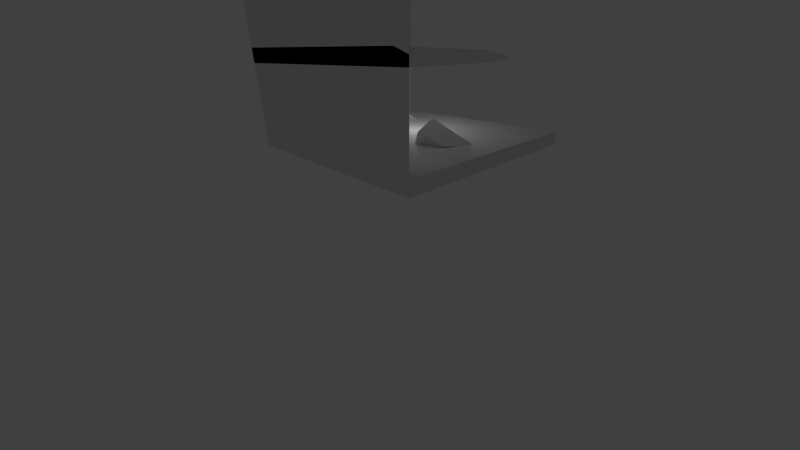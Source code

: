 # Source: Ruin01.blend  (saved by Blender 2.75.0; exported with 4.5.12 LTS)
import bpy
from mathutils import Matrix  # noqa: F401  (used for matrix-valued properties, if any)

bpy.ops.wm.read_factory_settings(use_empty=True)
scene = bpy.context.scene
scene.name = 'Scene'

# ---- collections
col_collection_1 = bpy.data.collections.new('Collection 1'); scene.collection.children.link(col_collection_1)

# ---- world
world_world = bpy.data.worlds.new('World'); scene.world = world_world
world_world.color = (0.05088, 0.05088, 0.05088)
world_world.use_sun_shadow = False
world_world.sun_shadow_jitter_overblur = 0.0
world_world.cycles.sampling_method = 'MANUAL'
world_world.cycles.sample_map_resolution = 256

# ---- cameras
cam_camera = bpy.data.cameras.new('Camera')
cam_camera.clip_end = 100.0
cam_camera.lens = 43.16
cam_camera.sensor_width = 99.41
cam_camera.sensor_height = 18.0
cam_camera.ortho_scale = 7.314
cam_camera.dof.focus_distance = 0.0
cam_camera.dof.aperture_fstop = 128.0

# ---- lights
light_lamp = bpy.data.lights.new('Lamp', 'POINT')
light_lamp.transmission_factor = 0.0
light_lamp.cutoff_distance = 30.0
light_lamp.energy = 100.0
light_lamp.shadow_buffer_clip_start = 1.001
light_lamp.shadow_soft_size = 0.1
light_lamp.shadow_maximum_resolution = 0.006
light_lamp.use_absolute_resolution = True
light_lamp.cycles.use_multiple_importance_sampling = False

# ---- meshes
me_cube_002 = bpy.data.meshes.new('Cube.002')
me_cube_002.from_pydata([(-8.0, -8.0, -1.0), (-8.0, -8.0, 0.0), (-8.0, 8.0, -1.0), (-8.0, 7.786, -0.1995), (8.0, -8.0, -1.0), (7.022, -8.0, -0.1542), (4.613, 5.048, -1.0), (3.607, 3.747, -0.3191), (-8.0, 8.0, -0.5), (-1.406, 4.557, -0.2554), (5.028, 5.048, -0.7655), (0.0, 7.16, -1.0), (3.571, -0.9227, -0.2005), (8.0, -8.0, -0.5), (6.83, 0.0, -1.0), (6.745, 0.0, -0.5), (0.0, 7.071, -0.472)], [], [(1, 3, 8, 2, 0), (16, 10, 6, 11), (15, 13, 4, 14), (5, 1, 0, 4, 13), (14, 11, 6), (12, 7, 9), (5, 12, 9, 3, 1), (0, 2, 11, 14, 4), (10, 15, 14, 6), (7, 12, 15, 10), (12, 5, 13, 15), (8, 16, 11, 2), (3, 9, 16, 8), (9, 7, 10, 16)])
me_cube_002.use_remesh_preserve_volume = False
me_cube_002.use_remesh_preserve_attributes = False
me_cube_002.use_mirror_vertex_groups = False
me_cube_002.update()
me_cube = bpy.data.meshes.new('Cube')
me_cube.from_pydata([(-8.0, -8.0, 0.0), (-8.0, -8.0, 1.0), (-8.0, 8.0, 0.0), (-8.0, 8.0, 1.0), (8.0, -8.0, 0.0), (8.0, -8.0, 1.0), (8.0, 8.0, 0.0), (8.0, 8.0, 1.0), (-7.2, -7.2, 1.0), (-7.2, 7.2, 1.0), (7.2, 7.2, 1.0), (7.2, -7.2, 1.0), (-8.0, -8.0, 19.14), (-8.0, 8.0, 12.21), (8.0, -8.0, 8.858), (-7.2, -7.2, 19.14), (-7.2, 7.2, 12.21), (7.2, -7.2, 8.858), (-8.0, 0.0, 17.41), (0.0, -8.0, 16.0), (-7.2, 0.0, 17.41), (0.0, -7.2, 16.0), (-7.6, 7.6, 12.21), (7.6, -7.6, 8.858), (-7.6, -7.6, 19.14), (0.0, -7.6, 16.0), (-7.6, 0.0, 17.41), (7.8, -7.8, 8.858), (4.0, -8.0, 8.685), (3.6, -7.2, 8.685), (7.4, -7.4, 8.858), (0.0, -7.4, 16.0), (0.0, -7.8, 16.0), (3.8, -7.6, 8.685), (3.9, -7.8, 8.685), (3.7, -7.4, 8.685), (-7.4, -7.4, 19.14), (-8.0, -4.0, 19.14), (-7.2, -3.6, 19.14), (-7.8, -7.8, 19.14), (-7.4, 0.0, 17.41), (-7.8, 0.0, 17.41), (-7.6, -3.8, 19.14), (-7.8, -3.9, 19.14), (-7.4, -3.7, 19.14), (0.2898, -7.138, 0.2462), (1.013, -7.664, 0.799), (0.01341, -7.719, 0.799), (-0.6046, -7.138, 0.799), (0.01341, -6.287, 0.799), (1.013, -6.612, 0.799), (0.5662, -7.363, 1.693), (-0.4338, -7.664, 1.693), (-0.4338, -6.612, 1.431), (0.5662, -6.722, 1.693), (0.9085, -7.138, 1.693), (0.2898, -7.138, 2.113), (0.1273, -7.638, 0.3955), (0.7151, -7.447, 0.3955), (0.5527, -7.947, 0.7204), (1.14, -7.138, 0.7204), (0.7151, -6.829, 0.3955), (-0.2359, -7.138, 0.3955), (-0.3984, -7.638, 0.7204), (0.1273, -6.638, 0.3955), (-0.3984, -6.638, 0.7204), (0.5527, -6.329, 0.7204), (1.15, -7.447, 1.246), (0.9652, -6.829, 1.246), (0.2898, -7.797, 1.246), (0.8776, -7.82, 1.246), (-0.6613, -7.447, 1.246), (-0.298, -7.837, 1.246), (-0.298, -6.443, 1.246), (-0.6613, -6.829, 1.246), (0.8776, -6.714, 1.246), (0.2898, -6.484, 1.246), (0.978, -7.638, 1.772), (0.02693, -7.49, 1.772), (-0.5609, -7.138, 1.51), (0.02693, -6.878, 1.772), (0.7926, -7.023, 1.772), (0.4523, -7.638, 1.964), (0.8155, -7.138, 1.964), (-0.1355, -7.447, 2.097), (-0.1355, -6.829, 1.835), (0.4523, -7.073, 2.097), (2.466, -2.157, 0.3344), (3.517, -2.766, 1.924), (2.14, -0.396, 1.457), (3.191, -1.004, 2.555), (4.137, -1.431, 0.4724), (5.187, -2.039, 1.097), (3.811, 0.3303, 0.3974), (5.965, 0.1322, 0.9199), (-5.118, 3.245, 0.1979), (-5.118, 3.245, 2.198), (-4.923, 3.226, 0.1979), (-4.923, 3.226, 2.198), (-4.735, 3.169, 0.1979), (-4.735, 3.169, 2.198), (-4.562, 3.076, 0.1979), (-4.562, 3.076, 2.198), (-4.411, 2.952, 0.1979), (-4.411, 2.952, 2.198), (-4.286, 2.801, 0.1979), (-4.286, 2.801, 2.198), (-4.194, 2.628, 0.1979), (-4.194, 2.628, 2.198), (-3.496, 2.44, 0.4315), (-4.718, 2.384, 1.817), (-3.481, 2.245, 0.4425), (-4.629, 2.245, 2.08), (-3.496, 2.05, 0.4315), (-4.645, 2.05, 2.069), (-3.543, 1.862, 0.3988), (-4.691, 1.862, 2.036), (-3.618, 1.689, 0.3457), (-4.767, 1.689, 1.983), (-3.72, 1.538, 0.2743), (-4.869, 1.538, 1.912), (-3.844, 1.413, 0.1873), (-4.993, 1.413, 1.825), (-4.735, 1.321, 0.1979), (-4.735, 1.321, 2.198), (-4.923, 1.264, 0.1979), (-4.923, 1.264, 2.198), (-5.118, 1.245, 0.1979), (-5.118, 1.245, 2.198), (-5.313, 1.264, 0.1979), (-5.313, 1.264, 2.198), (-5.5, 1.321, 0.1979), (-5.5, 1.321, 2.198), (-5.673, 1.413, 0.1979), (-5.673, 1.413, 2.198), (-5.825, 1.538, 0.1979), (-5.825, 1.538, 2.198), (-5.949, 1.689, 0.1979), (-5.949, 1.689, 2.198), (-6.042, 1.862, 0.1979), (-6.042, 1.862, 2.198), (-6.098, 2.05, 0.1979), (-6.098, 2.05, 2.198), (-6.118, 2.245, 0.1979), (-6.118, 2.245, 2.198), (-6.098, 2.44, 0.1979), (-6.098, 2.44, 2.198), (-6.042, 2.628, 0.1979), (-6.042, 2.628, 2.198), (-5.949, 2.801, 0.1979), (-5.949, 2.801, 2.198), (-5.825, 2.952, 0.1979), (-5.825, 2.952, 2.198), (-5.673, 3.076, 0.1979), (-5.673, 3.076, 2.198), (-5.5, 3.169, 0.1979), (-5.5, 3.169, 2.198), (-5.313, 3.226, 0.1979), (-5.313, 3.226, 2.198), (-5.02, 3.235, 0.1979), (-5.02, 3.235, 2.198), (-4.624, 5.202, 0.9239), (-4.429, 5.183, 0.9239), (-4.829, 3.197, 0.1979), (-4.829, 3.197, 2.198), (-4.241, 5.126, 0.9239), (-4.649, 3.123, 0.1979), (-4.649, 3.123, 2.198), (-4.068, 5.034, 0.9239), (-4.486, 3.014, 0.1979), (-4.486, 3.014, 2.198), (-3.917, 4.909, 0.9239), (-4.348, 2.876, 0.1979), (-4.348, 2.876, 2.198), (-3.792, 4.758, 0.9239), (-4.24, 2.714, 0.1979), (-4.24, 2.714, 2.198), (-3.7, 4.585, 0.9239), (-4.165, 2.534, 0.1979), (-4.378, 2.473, 2.017), (-3.539, 2.392, 1.336), (-5.331, 4.909, 0.9239), (-5.749, 3.014, 0.1979), (-5.749, 3.014, 2.198), (-5.18, 5.034, 0.9239), (-5.587, 3.123, 0.1979), (-5.587, 3.123, 2.198), (-5.007, 5.126, 0.9239), (-5.407, 3.197, 0.1979), (-5.407, 3.197, 2.198), (-4.819, 5.183, 0.9239), (-5.215, 3.235, 0.1979), (-5.215, 3.235, 2.198), (-4.913, 5.154, 0.9239), (-4.722, 5.192, 0.9239), (-5.093, 5.08, 0.9239), (-5.255, 4.971, 0.9239), (-3.406, 4.499, 0.9629), (-3.746, 4.671, 0.9239), (-3.855, 4.833, 0.9239), (-3.993, 4.971, 0.9239), (-4.155, 5.08, 0.9239), (-4.335, 5.154, 0.9239), (-4.526, 5.192, 0.9239)], [], [(1, 3, 2, 0), (3, 7, 6, 2), (7, 5, 4, 6), (5, 1, 0, 4), (0, 2, 6, 4), (7, 3, 9, 10), (11, 10, 9, 8), (5, 7, 10, 11), (5, 11, 17, 30, 23, 27, 14), (11, 8, 15, 21, 29, 17), (44, 36, 15, 38), (35, 30, 17, 29), (9, 3, 13, 22, 16), (3, 1, 12, 37, 18, 13), (8, 9, 16, 20, 38, 15), (1, 5, 14, 28, 19, 12), (24, 25, 31, 21, 15, 36), (12, 19, 32, 25, 24, 39), (34, 27, 23, 33), (22, 26, 40, 20, 16), (13, 18, 41, 26, 22), (43, 39, 24, 42), (32, 34, 33, 25), (19, 28, 34, 32), (28, 14, 27, 34), (31, 35, 29, 21), (25, 33, 35, 31), (33, 23, 30, 35), (41, 43, 42, 26), (18, 37, 43, 41), (37, 12, 39, 43), (40, 44, 38, 20), (26, 42, 44, 40), (42, 24, 36, 44), (45, 58, 57), (46, 58, 60), (45, 57, 62), (45, 62, 64), (45, 64, 61), (46, 60, 67), (47, 59, 69), (48, 63, 71), (49, 65, 73), (50, 66, 75), (46, 67, 70), (47, 69, 72), (48, 71, 74), (49, 73, 76), (50, 75, 68), (51, 77, 82), (52, 78, 84), (53, 79, 85), (54, 80, 86), (55, 81, 83), (83, 86, 56), (83, 81, 86), (81, 54, 86), (86, 85, 56), (86, 80, 85), (80, 53, 85), (85, 84, 56), (85, 79, 84), (79, 52, 84), (84, 82, 56), (84, 78, 82), (78, 51, 82), (82, 83, 56), (82, 77, 83), (77, 55, 83), (68, 81, 55), (68, 75, 81), (75, 54, 81), (76, 80, 54), (76, 73, 80), (73, 53, 80), (74, 79, 53), (74, 71, 79), (71, 52, 79), (72, 78, 52), (72, 69, 78), (69, 51, 78), (70, 77, 51), (70, 67, 77), (67, 55, 77), (75, 76, 54), (75, 66, 76), (66, 49, 76), (73, 74, 53), (73, 65, 74), (65, 48, 74), (71, 72, 52), (71, 63, 72), (63, 47, 72), (69, 70, 51), (69, 59, 70), (59, 46, 70), (67, 68, 55), (67, 60, 68), (60, 50, 68), (61, 66, 50), (61, 64, 66), (64, 49, 66), (64, 65, 49), (64, 62, 65), (62, 48, 65), (62, 63, 48), (62, 57, 63), (57, 47, 63), (60, 61, 50), (60, 58, 61), (58, 45, 61), (57, 59, 47), (57, 58, 59), (58, 46, 59), (88, 90, 89, 87), (90, 94, 93, 89), (94, 92, 91, 93), (92, 88, 87, 91), (87, 89, 93, 91), (92, 94, 90, 88), (203, 160, 98, 162), (202, 164, 100, 165), (201, 167, 102, 168), (200, 170, 104, 171), (199, 173, 106, 174), (198, 176, 108, 177), (197, 179, 110, 180), (109, 180, 110, 112, 111), (111, 112, 114, 113), (113, 114, 116, 115), (115, 116, 118, 117), (117, 118, 120, 119), (119, 120, 122, 121), (121, 122, 124, 123), (123, 124, 126, 125), (125, 126, 128, 127), (127, 128, 130, 129), (129, 130, 132, 131), (131, 132, 134, 133), (133, 134, 136, 135), (135, 136, 138, 137), (137, 138, 140, 139), (139, 140, 142, 141), (141, 142, 144, 143), (143, 144, 146, 145), (145, 146, 148, 147), (147, 148, 150, 149), (149, 150, 152, 181, 151), (196, 183, 154, 184), (195, 186, 156, 187), (98, 160, 96, 192, 158, 189, 156, 186, 154, 183, 152, 150, 148, 146, 144, 142, 140, 138, 136, 134, 132, 130, 128, 126, 124, 122, 120, 118, 116, 114, 112, 110, 179, 108, 176, 106, 173, 104, 170, 102, 167, 100, 164), (194, 192, 96, 161), (193, 189, 158, 190), (95, 159, 97, 163, 99, 166, 101, 169, 103, 172, 105, 175, 107, 178, 109, 111, 113, 115, 117, 119, 121, 123, 125, 127, 129, 131, 133, 135, 137, 139, 141, 143, 145, 147, 149, 151, 182, 153, 185, 155, 188, 157, 191), (188, 193, 190, 157), (155, 187, 193, 188), (187, 156, 189, 193), (191, 194, 161, 95), (157, 190, 194, 191), (190, 158, 192, 194), (185, 195, 187, 155), (153, 184, 195, 185), (184, 154, 186, 195), (182, 196, 184, 153), (151, 181, 196, 182), (181, 152, 183, 196), (178, 197, 180, 109), (107, 177, 197, 178), (177, 108, 179, 197), (175, 198, 177, 107), (105, 174, 198, 175), (174, 106, 176, 198), (172, 199, 174, 105), (103, 171, 199, 172), (171, 104, 173, 199), (169, 200, 171, 103), (101, 168, 200, 169), (168, 102, 170, 200), (166, 201, 168, 101), (99, 165, 201, 166), (165, 100, 167, 201), (163, 202, 165, 99), (97, 162, 202, 163), (162, 98, 164, 202), (159, 203, 162, 97), (95, 161, 203, 159), (161, 96, 160, 203)])
me_cube.use_remesh_preserve_volume = False
me_cube.use_remesh_preserve_attributes = False
me_cube.use_mirror_vertex_groups = False
me_cube.update()

# ---- objects
ob_cube_001 = bpy.data.objects.new('Cube.001', me_cube_002)
ob_cube = bpy.data.objects.new('Cube', me_cube)
ob_lamp = bpy.data.objects.new('Lamp', light_lamp)
ob_camera = bpy.data.objects.new('Camera', cam_camera)

# ---- transforms, parenting, visibility, modifiers, constraints
ob_cube_001.location = (0.0, 0.0, 6.0)
ob_cube_001.lineart.crease_threshold = 0.0
ob_cube.location = (0.0, 0.0, -1.0)
ob_cube.lineart.crease_threshold = 0.0
ob_lamp.location = (-0.2652, 0.6522, 2.613)
ob_lamp.rotation_euler = (0.6503, 0.05522, 1.866)
ob_lamp.lock_rotations_4d = False
ob_lamp.empty_display_type = 'ARROWS'
ob_lamp.color = (0.0, 0.0, 0.0, 0.0)
ob_lamp.lineart.crease_threshold = 0.0
ob_camera.location = (19.52, -19.39, 5.592)
ob_camera.rotation_euler = (1.109, 0.01082, 0.8149)
ob_camera.lock_rotations_4d = False
ob_camera.empty_display_type = 'ARROWS'
ob_camera.color = (0.0, 0.0, 0.0, 0.0)
ob_camera.display_type = 'WIRE'
ob_camera.lineart.crease_threshold = 0.0

# ---- collection membership
col_collection_1.objects.link(ob_cube_001)
col_collection_1.objects.link(ob_cube)
col_collection_1.objects.link(ob_lamp)
col_collection_1.objects.link(ob_camera)

# ---- scene / render settings (as saved in the file)
scene.camera = ob_camera
scene.frame_start = 1; scene.frame_end = 250; scene.frame_set(2)
scene.render.engine = 'BLENDER_EEVEE_NEXT'
scene.render.resolution_percentage = 50
scene.render.dither_intensity = 0.0
scene.cycles.use_denoising = False
scene.cycles.samples = 10
scene.cycles.sampling_pattern = 'TABULATED_SOBOL'
scene.cycles.light_sampling_threshold = 0.0
scene.cycles.use_adaptive_sampling = False
scene.cycles.use_light_tree = False
scene.cycles.blur_glossy = 0.0
scene.cycles.pixel_filter_type = 'GAUSSIAN'
scene.cycles.sample_clamp_indirect = 0.0
scene.view_settings.view_transform = 'Standard'
bpy.context.view_layer.update()
